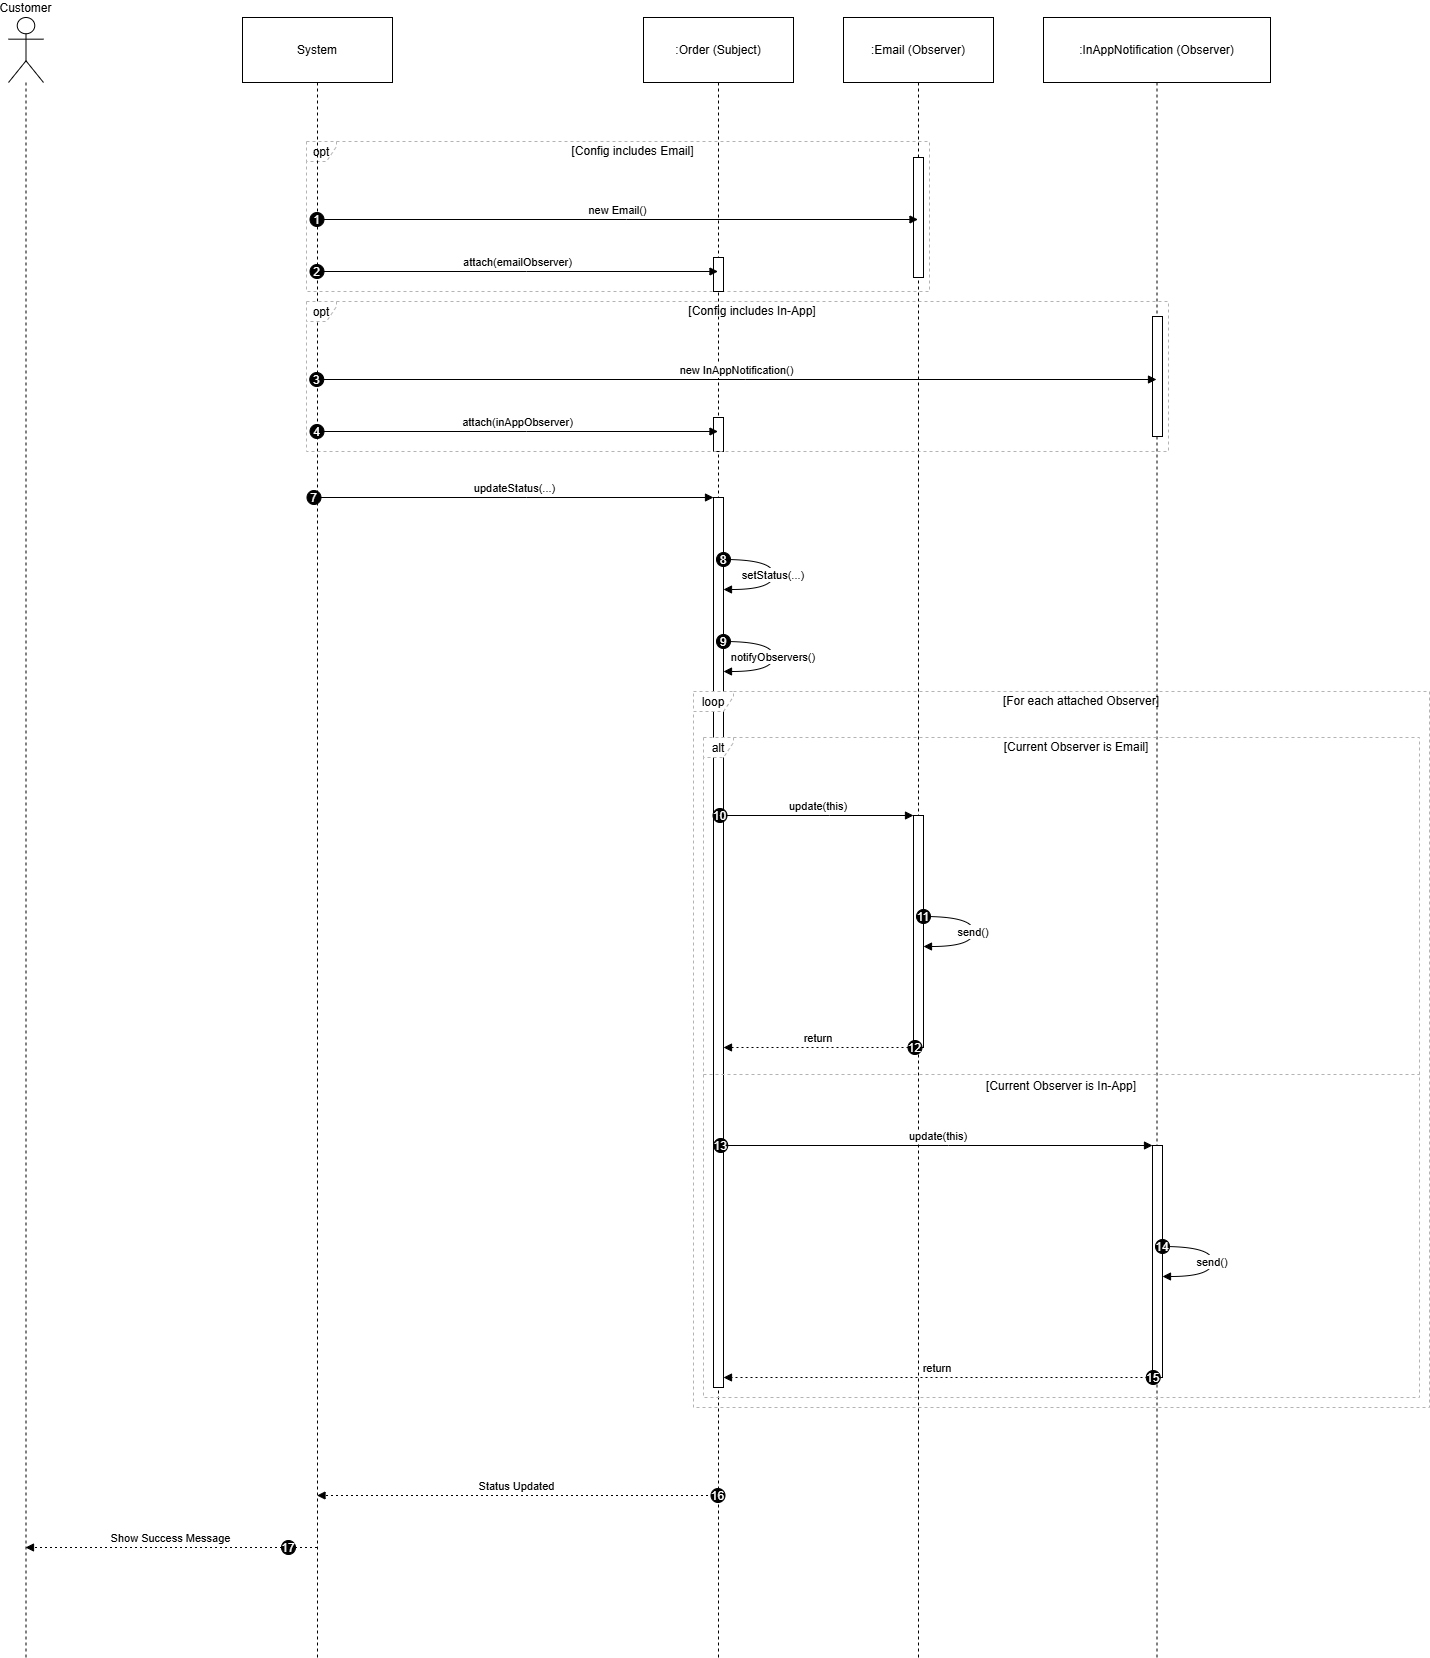

The diagram above was exported from draw.io. Its source (the exported page's mxGraphModel, read from the mxfile embedded in the PNG):
<mxGraphModel dx="1623" dy="-347" grid="1" gridSize="10" guides="1" tooltips="1" connect="1" arrows="1" fold="1" page="1" pageScale="1" pageWidth="850" pageHeight="1100" math="0" shadow="0">
  <root>
    <mxCell id="0" />
    <mxCell id="1" parent="0" />
    <mxCell id="d5QQTQAaAjHMsf09RlZP-212" parent="1" style="shape=umlFrame;dashed=1;pointerEvents=0;dropTarget=0;strokeColor=#B3B3B3;height=20;width=30" value="opt" vertex="1">
      <mxGeometry height="150" width="623" x="318" y="1844" as="geometry" />
    </mxCell>
    <mxCell id="d5QQTQAaAjHMsf09RlZP-213" parent="d5QQTQAaAjHMsf09RlZP-212" style="text;strokeColor=none;fillColor=none;align=center;verticalAlign=middle;whiteSpace=wrap;" value="[Config includes Email]" vertex="1">
      <mxGeometry height="20" width="593" x="30" as="geometry" />
    </mxCell>
    <mxCell id="d5QQTQAaAjHMsf09RlZP-204" parent="1" style="shape=umlLifeline;perimeter=lifelinePerimeter;whiteSpace=wrap;container=1;dropTarget=0;collapsible=0;recursiveResize=0;outlineConnect=0;portConstraint=eastwest;newEdgeStyle={&quot;edgeStyle&quot;:&quot;elbowEdgeStyle&quot;,&quot;elbow&quot;:&quot;vertical&quot;,&quot;curved&quot;:0,&quot;rounded&quot;:0};participant=umlActor;verticalAlign=bottom;labelPosition=center;verticalLabelPosition=top;align=center;size=65;" value="Customer" vertex="1">
      <mxGeometry height="1640" width="35" x="20" y="1720" as="geometry" />
    </mxCell>
    <mxCell id="d5QQTQAaAjHMsf09RlZP-205" parent="1" style="shape=umlLifeline;perimeter=lifelinePerimeter;whiteSpace=wrap;container=1;dropTarget=0;collapsible=0;recursiveResize=0;outlineConnect=0;portConstraint=eastwest;newEdgeStyle={&quot;edgeStyle&quot;:&quot;elbowEdgeStyle&quot;,&quot;elbow&quot;:&quot;vertical&quot;,&quot;curved&quot;:0,&quot;rounded&quot;:0};size=65;" value="System" vertex="1">
      <mxGeometry height="1640" width="150" x="254" y="1720" as="geometry" />
    </mxCell>
    <mxCell id="d5QQTQAaAjHMsf09RlZP-206" parent="1" style="shape=umlLifeline;perimeter=lifelinePerimeter;whiteSpace=wrap;container=1;dropTarget=0;collapsible=0;recursiveResize=0;outlineConnect=0;portConstraint=eastwest;newEdgeStyle={&quot;edgeStyle&quot;:&quot;elbowEdgeStyle&quot;,&quot;elbow&quot;:&quot;vertical&quot;,&quot;curved&quot;:0,&quot;rounded&quot;:0};size=65;" value=":Order (Subject)" vertex="1">
      <mxGeometry height="1640" width="150" x="655" y="1720" as="geometry" />
    </mxCell>
    <mxCell id="d5QQTQAaAjHMsf09RlZP-207" parent="d5QQTQAaAjHMsf09RlZP-206" style="points=[];perimeter=orthogonalPerimeter;outlineConnect=0;targetShapes=umlLifeline;portConstraint=eastwest;newEdgeStyle={&quot;edgeStyle&quot;:&quot;elbowEdgeStyle&quot;,&quot;elbow&quot;:&quot;vertical&quot;,&quot;curved&quot;:0,&quot;rounded&quot;:0}" value="" vertex="1">
      <mxGeometry height="890" width="10" x="70" y="480" as="geometry" />
    </mxCell>
    <mxCell id="YRn9qSb6ah54g4qvwRIh-3" parent="d5QQTQAaAjHMsf09RlZP-206" style="points=[];perimeter=orthogonalPerimeter;outlineConnect=0;targetShapes=umlLifeline;portConstraint=eastwest;newEdgeStyle={&quot;edgeStyle&quot;:&quot;elbowEdgeStyle&quot;,&quot;elbow&quot;:&quot;vertical&quot;,&quot;curved&quot;:0,&quot;rounded&quot;:0}" value="" vertex="1">
      <mxGeometry height="34" width="10" x="70" y="240" as="geometry" />
    </mxCell>
    <mxCell id="YRn9qSb6ah54g4qvwRIh-4" parent="d5QQTQAaAjHMsf09RlZP-206" style="points=[];perimeter=orthogonalPerimeter;outlineConnect=0;targetShapes=umlLifeline;portConstraint=eastwest;newEdgeStyle={&quot;edgeStyle&quot;:&quot;elbowEdgeStyle&quot;,&quot;elbow&quot;:&quot;vertical&quot;,&quot;curved&quot;:0,&quot;rounded&quot;:0}" value="" vertex="1">
      <mxGeometry height="34" width="10" x="70" y="400" as="geometry" />
    </mxCell>
    <mxCell id="d5QQTQAaAjHMsf09RlZP-208" parent="1" style="shape=umlLifeline;perimeter=lifelinePerimeter;whiteSpace=wrap;container=1;dropTarget=0;collapsible=0;recursiveResize=0;outlineConnect=0;portConstraint=eastwest;newEdgeStyle={&quot;edgeStyle&quot;:&quot;elbowEdgeStyle&quot;,&quot;elbow&quot;:&quot;vertical&quot;,&quot;curved&quot;:0,&quot;rounded&quot;:0};size=65;" value=":Email (Observer)" vertex="1">
      <mxGeometry height="1640" width="150" x="855" y="1720" as="geometry" />
    </mxCell>
    <mxCell id="d5QQTQAaAjHMsf09RlZP-209" parent="d5QQTQAaAjHMsf09RlZP-208" style="points=[];perimeter=orthogonalPerimeter;outlineConnect=0;targetShapes=umlLifeline;portConstraint=eastwest;newEdgeStyle={&quot;edgeStyle&quot;:&quot;elbowEdgeStyle&quot;,&quot;elbow&quot;:&quot;vertical&quot;,&quot;curved&quot;:0,&quot;rounded&quot;:0}" value="" vertex="1">
      <mxGeometry height="232" width="10" x="70" y="798" as="geometry" />
    </mxCell>
    <mxCell id="YRn9qSb6ah54g4qvwRIh-1" parent="d5QQTQAaAjHMsf09RlZP-208" style="points=[];perimeter=orthogonalPerimeter;outlineConnect=0;targetShapes=umlLifeline;portConstraint=eastwest;newEdgeStyle={&quot;edgeStyle&quot;:&quot;elbowEdgeStyle&quot;,&quot;elbow&quot;:&quot;vertical&quot;,&quot;curved&quot;:0,&quot;rounded&quot;:0}" value="" vertex="1">
      <mxGeometry height="120" width="10" x="70" y="140" as="geometry" />
    </mxCell>
    <mxCell id="d5QQTQAaAjHMsf09RlZP-210" parent="1" style="shape=umlLifeline;perimeter=lifelinePerimeter;whiteSpace=wrap;container=1;dropTarget=0;collapsible=0;recursiveResize=0;outlineConnect=0;portConstraint=eastwest;newEdgeStyle={&quot;edgeStyle&quot;:&quot;elbowEdgeStyle&quot;,&quot;elbow&quot;:&quot;vertical&quot;,&quot;curved&quot;:0,&quot;rounded&quot;:0};size=65;" value=":InAppNotification (Observer)" vertex="1">
      <mxGeometry height="1640" width="227" x="1055" y="1720" as="geometry" />
    </mxCell>
    <mxCell id="d5QQTQAaAjHMsf09RlZP-211" parent="d5QQTQAaAjHMsf09RlZP-210" style="points=[];perimeter=orthogonalPerimeter;outlineConnect=0;targetShapes=umlLifeline;portConstraint=eastwest;newEdgeStyle={&quot;edgeStyle&quot;:&quot;elbowEdgeStyle&quot;,&quot;elbow&quot;:&quot;vertical&quot;,&quot;curved&quot;:0,&quot;rounded&quot;:0}" value="" vertex="1">
      <mxGeometry height="232" width="10" x="109" y="1128" as="geometry" />
    </mxCell>
    <mxCell id="YRn9qSb6ah54g4qvwRIh-2" parent="d5QQTQAaAjHMsf09RlZP-210" style="points=[];perimeter=orthogonalPerimeter;outlineConnect=0;targetShapes=umlLifeline;portConstraint=eastwest;newEdgeStyle={&quot;edgeStyle&quot;:&quot;elbowEdgeStyle&quot;,&quot;elbow&quot;:&quot;vertical&quot;,&quot;curved&quot;:0,&quot;rounded&quot;:0}" value="" vertex="1">
      <mxGeometry height="120" width="10" x="109" y="299" as="geometry" />
    </mxCell>
    <mxCell id="d5QQTQAaAjHMsf09RlZP-214" parent="1" style="shape=umlFrame;dashed=1;pointerEvents=0;dropTarget=0;strokeColor=#B3B3B3;height=20;width=30" value="opt" vertex="1">
      <mxGeometry height="150" width="862" x="318" y="2004" as="geometry" />
    </mxCell>
    <mxCell id="d5QQTQAaAjHMsf09RlZP-215" parent="d5QQTQAaAjHMsf09RlZP-214" style="text;strokeColor=none;fillColor=none;align=center;verticalAlign=middle;whiteSpace=wrap;" value="[Config includes In-App]" vertex="1">
      <mxGeometry height="20" width="832" x="30" as="geometry" />
    </mxCell>
    <mxCell id="d5QQTQAaAjHMsf09RlZP-219" parent="1" style="shape=umlFrame;dashed=1;pointerEvents=0;dropTarget=0;strokeColor=#B3B3B3;height=20;width=30" value="alt" vertex="1">
      <mxGeometry height="660" width="716" x="715" y="2440" as="geometry" />
    </mxCell>
    <mxCell id="d5QQTQAaAjHMsf09RlZP-220" parent="d5QQTQAaAjHMsf09RlZP-219" style="text;strokeColor=none;fillColor=none;align=center;verticalAlign=middle;whiteSpace=wrap;" value="[Current Observer is Email]" vertex="1">
      <mxGeometry height="20" width="686" x="30" as="geometry" />
    </mxCell>
    <mxCell id="d5QQTQAaAjHMsf09RlZP-221" parent="d5QQTQAaAjHMsf09RlZP-219" style="shape=line;dashed=1;whiteSpace=wrap;verticalAlign=top;labelPosition=center;verticalLabelPosition=middle;align=center;strokeColor=#B3B3B3;" value="[Current Observer is In-App]" vertex="1">
      <mxGeometry height="4" width="716" y="335" as="geometry" />
    </mxCell>
    <mxCell id="d5QQTQAaAjHMsf09RlZP-222" parent="1" style="shape=umlFrame;dashed=1;pointerEvents=0;dropTarget=0;strokeColor=#B3B3B3;height=20;width=40" value="loop" vertex="1">
      <mxGeometry height="716" width="736" x="705" y="2394" as="geometry" />
    </mxCell>
    <mxCell id="d5QQTQAaAjHMsf09RlZP-223" parent="d5QQTQAaAjHMsf09RlZP-222" style="text;strokeColor=none;fillColor=none;align=center;verticalAlign=middle;whiteSpace=wrap;" value="[For each attached Observer]" vertex="1">
      <mxGeometry height="20" width="696" x="40" as="geometry" />
    </mxCell>
    <mxCell id="d5QQTQAaAjHMsf09RlZP-226" edge="1" parent="1" source="d5QQTQAaAjHMsf09RlZP-205" style="verticalAlign=bottom;edgeStyle=elbowEdgeStyle;elbow=vertical;curved=0;rounded=0;endArrow=block;" target="d5QQTQAaAjHMsf09RlZP-208" value="new Email()">
      <mxGeometry relative="1" as="geometry">
        <Array as="points">
          <mxPoint x="638" y="1922" />
        </Array>
      </mxGeometry>
    </mxCell>
    <mxCell id="d5QQTQAaAjHMsf09RlZP-227" parent="d5QQTQAaAjHMsf09RlZP-226" style="ellipse;aspect=fixed;fillColor=#000000;align=center;fontColor=#FFFFFF;" value="1" vertex="1">
      <mxGeometry height="14" relative="1" width="14" as="geometry">
        <mxPoint x="-308" y="-7" as="offset" />
      </mxGeometry>
    </mxCell>
    <mxCell id="d5QQTQAaAjHMsf09RlZP-228" edge="1" parent="1" source="d5QQTQAaAjHMsf09RlZP-205" style="verticalAlign=bottom;edgeStyle=elbowEdgeStyle;elbow=vertical;curved=0;rounded=0;endArrow=block;" target="d5QQTQAaAjHMsf09RlZP-206" value="attach(emailObserver)">
      <mxGeometry relative="1" as="geometry">
        <Array as="points">
          <mxPoint x="538" y="1974" />
        </Array>
      </mxGeometry>
    </mxCell>
    <mxCell id="d5QQTQAaAjHMsf09RlZP-229" parent="d5QQTQAaAjHMsf09RlZP-228" style="ellipse;aspect=fixed;fillColor=#000000;align=center;fontColor=#FFFFFF;" value="2" vertex="1">
      <mxGeometry height="14" relative="1" width="14" as="geometry">
        <mxPoint x="-208" y="-7" as="offset" />
      </mxGeometry>
    </mxCell>
    <mxCell id="d5QQTQAaAjHMsf09RlZP-230" edge="1" parent="1" source="d5QQTQAaAjHMsf09RlZP-205" style="verticalAlign=bottom;edgeStyle=elbowEdgeStyle;elbow=vertical;curved=0;rounded=0;endArrow=block;" target="d5QQTQAaAjHMsf09RlZP-210" value="new InAppNotification()">
      <mxGeometry relative="1" as="geometry">
        <Array as="points">
          <mxPoint x="757" y="2082" />
        </Array>
      </mxGeometry>
    </mxCell>
    <mxCell id="d5QQTQAaAjHMsf09RlZP-231" parent="d5QQTQAaAjHMsf09RlZP-230" style="ellipse;aspect=fixed;fillColor=#000000;align=center;fontColor=#FFFFFF;" value="3" vertex="1">
      <mxGeometry height="14" relative="1" width="14" as="geometry">
        <mxPoint x="-427.25" y="-7" as="offset" />
      </mxGeometry>
    </mxCell>
    <mxCell id="d5QQTQAaAjHMsf09RlZP-232" edge="1" parent="1" source="d5QQTQAaAjHMsf09RlZP-205" style="verticalAlign=bottom;edgeStyle=elbowEdgeStyle;elbow=vertical;curved=0;rounded=0;endArrow=block;" target="d5QQTQAaAjHMsf09RlZP-206" value="attach(inAppObserver)">
      <mxGeometry relative="1" as="geometry">
        <Array as="points">
          <mxPoint x="538" y="2134" />
        </Array>
      </mxGeometry>
    </mxCell>
    <mxCell id="d5QQTQAaAjHMsf09RlZP-233" parent="d5QQTQAaAjHMsf09RlZP-232" style="ellipse;aspect=fixed;fillColor=#000000;align=center;fontColor=#FFFFFF;" value="4" vertex="1">
      <mxGeometry height="14" relative="1" width="14" as="geometry">
        <mxPoint x="-208" y="-7" as="offset" />
      </mxGeometry>
    </mxCell>
    <mxCell id="d5QQTQAaAjHMsf09RlZP-238" edge="1" parent="1" style="verticalAlign=bottom;edgeStyle=elbowEdgeStyle;elbow=vertical;curved=0;rounded=0;endArrow=block;" target="d5QQTQAaAjHMsf09RlZP-207" value="updateStatus(...)">
      <mxGeometry relative="1" as="geometry">
        <Array as="points">
          <mxPoint x="538" y="2200" />
        </Array>
        <mxPoint x="328.5" y="2200" as="sourcePoint" />
      </mxGeometry>
    </mxCell>
    <mxCell id="d5QQTQAaAjHMsf09RlZP-239" parent="d5QQTQAaAjHMsf09RlZP-238" style="ellipse;aspect=fixed;fillColor=#000000;align=center;fontColor=#FFFFFF;" value="7" vertex="1">
      <mxGeometry height="14" relative="1" width="14" as="geometry">
        <mxPoint x="-208" y="-7" as="offset" />
      </mxGeometry>
    </mxCell>
    <mxCell id="d5QQTQAaAjHMsf09RlZP-240" edge="1" parent="1" source="d5QQTQAaAjHMsf09RlZP-207" style="curved=1;endArrow=block;rounded=0;" target="d5QQTQAaAjHMsf09RlZP-207" value="setStatus(...)">
      <mxGeometry relative="1" as="geometry">
        <Array as="points">
          <mxPoint x="785" y="2262" />
          <mxPoint x="785" y="2292" />
        </Array>
      </mxGeometry>
    </mxCell>
    <mxCell id="d5QQTQAaAjHMsf09RlZP-241" parent="d5QQTQAaAjHMsf09RlZP-240" style="ellipse;aspect=fixed;fillColor=#000000;align=center;fontColor=#FFFFFF;" value="8" vertex="1">
      <mxGeometry height="14" relative="1" width="14" as="geometry">
        <mxPoint x="-57" y="-22" as="offset" />
      </mxGeometry>
    </mxCell>
    <mxCell id="d5QQTQAaAjHMsf09RlZP-242" edge="1" parent="1" source="d5QQTQAaAjHMsf09RlZP-207" style="curved=1;endArrow=block;rounded=0;" target="d5QQTQAaAjHMsf09RlZP-207" value="notifyObservers()">
      <mxGeometry relative="1" as="geometry">
        <Array as="points">
          <mxPoint x="785" y="2344" />
          <mxPoint x="785" y="2374" />
        </Array>
      </mxGeometry>
    </mxCell>
    <mxCell id="d5QQTQAaAjHMsf09RlZP-243" parent="d5QQTQAaAjHMsf09RlZP-242" style="ellipse;aspect=fixed;fillColor=#000000;align=center;fontColor=#FFFFFF;" value="9" vertex="1">
      <mxGeometry height="14" relative="1" width="14" as="geometry">
        <mxPoint x="-57" y="-22" as="offset" />
      </mxGeometry>
    </mxCell>
    <mxCell id="d5QQTQAaAjHMsf09RlZP-244" edge="1" parent="1" source="d5QQTQAaAjHMsf09RlZP-207" style="verticalAlign=bottom;edgeStyle=elbowEdgeStyle;elbow=vertical;curved=0;rounded=0;endArrow=block;" target="d5QQTQAaAjHMsf09RlZP-209" value="update(this)">
      <mxGeometry relative="1" as="geometry">
        <Array as="points">
          <mxPoint x="841" y="2518" />
        </Array>
      </mxGeometry>
    </mxCell>
    <mxCell id="d5QQTQAaAjHMsf09RlZP-245" parent="d5QQTQAaAjHMsf09RlZP-244" style="ellipse;aspect=fixed;fillColor=#000000;align=center;fontColor=#FFFFFF;" value="10" vertex="1">
      <mxGeometry height="14" relative="1" width="14" as="geometry">
        <mxPoint x="-105.5" y="-7" as="offset" />
      </mxGeometry>
    </mxCell>
    <mxCell id="d5QQTQAaAjHMsf09RlZP-246" edge="1" parent="1" source="d5QQTQAaAjHMsf09RlZP-209" style="curved=1;endArrow=block;rounded=0;" target="d5QQTQAaAjHMsf09RlZP-209" value="send()">
      <mxGeometry relative="1" as="geometry">
        <Array as="points">
          <mxPoint x="985" y="2619" />
          <mxPoint x="985" y="2649" />
        </Array>
      </mxGeometry>
    </mxCell>
    <mxCell id="d5QQTQAaAjHMsf09RlZP-247" parent="d5QQTQAaAjHMsf09RlZP-246" style="ellipse;aspect=fixed;fillColor=#000000;align=center;fontColor=#FFFFFF;" value="11" vertex="1">
      <mxGeometry height="14" relative="1" width="14" as="geometry">
        <mxPoint x="-57" y="-22" as="offset" />
      </mxGeometry>
    </mxCell>
    <mxCell id="d5QQTQAaAjHMsf09RlZP-248" edge="1" parent="1" source="d5QQTQAaAjHMsf09RlZP-209" style="verticalAlign=bottom;edgeStyle=elbowEdgeStyle;elbow=vertical;curved=0;rounded=0;dashed=1;dashPattern=2 3;endArrow=block;" target="d5QQTQAaAjHMsf09RlZP-207" value="return">
      <mxGeometry relative="1" as="geometry">
        <Array as="points">
          <mxPoint x="842" y="2750" />
        </Array>
      </mxGeometry>
    </mxCell>
    <mxCell id="d5QQTQAaAjHMsf09RlZP-249" parent="d5QQTQAaAjHMsf09RlZP-248" style="ellipse;aspect=fixed;fillColor=#000000;align=center;fontColor=#FFFFFF;" value="12" vertex="1">
      <mxGeometry height="14" relative="1" width="14" as="geometry">
        <mxPoint x="89.5" y="-7" as="offset" />
      </mxGeometry>
    </mxCell>
    <mxCell id="d5QQTQAaAjHMsf09RlZP-250" edge="1" parent="1" source="d5QQTQAaAjHMsf09RlZP-207" style="verticalAlign=bottom;edgeStyle=elbowEdgeStyle;elbow=vertical;curved=0;rounded=0;endArrow=block;" target="d5QQTQAaAjHMsf09RlZP-211" value="update(this)">
      <mxGeometry relative="1" as="geometry">
        <Array as="points">
          <mxPoint x="960" y="2848" />
        </Array>
      </mxGeometry>
    </mxCell>
    <mxCell id="d5QQTQAaAjHMsf09RlZP-251" parent="d5QQTQAaAjHMsf09RlZP-250" style="ellipse;aspect=fixed;fillColor=#000000;align=center;fontColor=#FFFFFF;" value="13" vertex="1">
      <mxGeometry height="14" relative="1" width="14" as="geometry">
        <mxPoint x="-224.75" y="-7" as="offset" />
      </mxGeometry>
    </mxCell>
    <mxCell id="d5QQTQAaAjHMsf09RlZP-252" edge="1" parent="1" source="d5QQTQAaAjHMsf09RlZP-211" style="curved=1;endArrow=block;rounded=0;" target="d5QQTQAaAjHMsf09RlZP-211" value="send()">
      <mxGeometry relative="1" as="geometry">
        <Array as="points">
          <mxPoint x="1224" y="2949" />
          <mxPoint x="1224" y="2979" />
        </Array>
      </mxGeometry>
    </mxCell>
    <mxCell id="d5QQTQAaAjHMsf09RlZP-253" parent="d5QQTQAaAjHMsf09RlZP-252" style="ellipse;aspect=fixed;fillColor=#000000;align=center;fontColor=#FFFFFF;" value="14" vertex="1">
      <mxGeometry height="14" relative="1" width="14" as="geometry">
        <mxPoint x="-57" y="-22" as="offset" />
      </mxGeometry>
    </mxCell>
    <mxCell id="d5QQTQAaAjHMsf09RlZP-254" edge="1" parent="1" source="d5QQTQAaAjHMsf09RlZP-211" style="verticalAlign=bottom;edgeStyle=elbowEdgeStyle;elbow=vertical;curved=0;rounded=0;dashed=1;dashPattern=2 3;endArrow=block;" target="d5QQTQAaAjHMsf09RlZP-207" value="return">
      <mxGeometry relative="1" as="geometry">
        <Array as="points">
          <mxPoint x="961" y="3080" />
        </Array>
      </mxGeometry>
    </mxCell>
    <mxCell id="d5QQTQAaAjHMsf09RlZP-255" parent="d5QQTQAaAjHMsf09RlZP-254" style="ellipse;aspect=fixed;fillColor=#000000;align=center;fontColor=#FFFFFF;" value="15" vertex="1">
      <mxGeometry height="14" relative="1" width="14" as="geometry">
        <mxPoint x="208.75" y="-7" as="offset" />
      </mxGeometry>
    </mxCell>
    <mxCell id="d5QQTQAaAjHMsf09RlZP-256" edge="1" parent="1" style="verticalAlign=bottom;edgeStyle=elbowEdgeStyle;elbow=vertical;curved=0;rounded=0;dashed=1;dashPattern=2 3;endArrow=block;" value="Status Updated">
      <mxGeometry relative="1" as="geometry">
        <Array as="points">
          <mxPoint x="541" y="3198" />
        </Array>
        <mxPoint x="729.5" y="3198" as="sourcePoint" />
        <mxPoint x="328.5" y="3198" as="targetPoint" />
      </mxGeometry>
    </mxCell>
    <mxCell id="d5QQTQAaAjHMsf09RlZP-257" parent="d5QQTQAaAjHMsf09RlZP-256" style="ellipse;aspect=fixed;fillColor=#000000;align=center;fontColor=#FFFFFF;" value="16" vertex="1">
      <mxGeometry height="14" relative="1" width="14" as="geometry">
        <mxPoint x="194" y="-7" as="offset" />
      </mxGeometry>
    </mxCell>
    <mxCell id="d5QQTQAaAjHMsf09RlZP-258" edge="1" parent="1" style="verticalAlign=bottom;edgeStyle=elbowEdgeStyle;elbow=vertical;curved=0;rounded=0;dashed=1;dashPattern=2 3;endArrow=block;" value="Show Success Message">
      <mxGeometry relative="1" as="geometry">
        <Array as="points">
          <mxPoint x="224" y="3250" />
        </Array>
        <mxPoint x="328.5" y="3250" as="sourcePoint" />
        <mxPoint x="37" y="3250" as="targetPoint" />
      </mxGeometry>
    </mxCell>
    <mxCell id="d5QQTQAaAjHMsf09RlZP-259" parent="d5QQTQAaAjHMsf09RlZP-258" style="ellipse;aspect=fixed;fillColor=#000000;align=center;fontColor=#FFFFFF;" value="17" vertex="1">
      <mxGeometry height="14" relative="1" width="14" as="geometry">
        <mxPoint x="110.5" y="-7" as="offset" />
      </mxGeometry>
    </mxCell>
  </root>
</mxGraphModel>